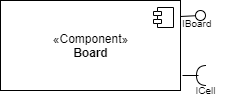

The diagram above was exported from draw.io. Its source (the exported page's mxGraphModel, read from the mxfile embedded in the PNG):
<mxGraphModel dx="868" dy="433" grid="1" gridSize="10" guides="1" tooltips="1" connect="1" arrows="1" fold="1" page="1" pageScale="1" pageWidth="827" pageHeight="1169" math="0" shadow="0">
  <root>
    <mxCell id="0" />
    <mxCell id="1" parent="0" />
    <mxCell id="_lqmMhFcNIPDSuA-ctJ7-41" value="«Component»&lt;br&gt;&lt;b&gt;Board&lt;/b&gt;" style="html=1;dropTarget=0;" vertex="1" parent="1">
      <mxGeometry x="360" y="850" width="180" height="90" as="geometry" />
    </mxCell>
    <mxCell id="_lqmMhFcNIPDSuA-ctJ7-42" value="" style="shape=component;jettyWidth=8;jettyHeight=4;" vertex="1" parent="_lqmMhFcNIPDSuA-ctJ7-41">
      <mxGeometry x="1" width="20" height="20" relative="1" as="geometry">
        <mxPoint x="-27" y="7" as="offset" />
      </mxGeometry>
    </mxCell>
    <mxCell id="_lqmMhFcNIPDSuA-ctJ7-43" value="" style="rounded=0;orthogonalLoop=1;jettySize=auto;html=1;endArrow=none;endFill=0;" edge="1" parent="1" target="_lqmMhFcNIPDSuA-ctJ7-44">
      <mxGeometry relative="1" as="geometry">
        <mxPoint x="540" y="866" as="sourcePoint" />
      </mxGeometry>
    </mxCell>
    <mxCell id="_lqmMhFcNIPDSuA-ctJ7-44" value="" style="ellipse;whiteSpace=wrap;html=1;fontFamily=Helvetica;fontSize=12;fontColor=#000000;align=center;strokeColor=#000000;fillColor=#ffffff;points=[];aspect=fixed;resizable=0;" vertex="1" parent="1">
      <mxGeometry x="555" y="860" width="10" height="10" as="geometry" />
    </mxCell>
    <mxCell id="_lqmMhFcNIPDSuA-ctJ7-45" value="&lt;div style=&quot;text-align: center&quot;&gt;&lt;span&gt;&lt;font face=&quot;helvetica&quot; size=&quot;1&quot;&gt;IBoard&lt;/font&gt;&lt;/span&gt;&lt;/div&gt;" style="text;whiteSpace=wrap;html=1;" vertex="1" parent="1">
      <mxGeometry x="540" y="859" width="40" height="30" as="geometry" />
    </mxCell>
    <mxCell id="_lqmMhFcNIPDSuA-ctJ7-46" value="" style="shape=requiredInterface;html=1;verticalLabelPosition=bottom;rotation=-180;" vertex="1" parent="1">
      <mxGeometry x="556" y="915" width="10" height="20" as="geometry" />
    </mxCell>
    <mxCell id="_lqmMhFcNIPDSuA-ctJ7-47" value="" style="line;strokeWidth=1;fillColor=none;align=left;verticalAlign=middle;spacingTop=-1;spacingLeft=3;spacingRight=3;rotatable=0;labelPosition=right;points=[];portConstraint=eastwest;" vertex="1" parent="1">
      <mxGeometry x="542" y="921" width="16" height="8" as="geometry" />
    </mxCell>
    <mxCell id="_lqmMhFcNIPDSuA-ctJ7-48" value="&lt;font size=&quot;1&quot;&gt;ICell&lt;/font&gt;" style="text;html=1;align=center;verticalAlign=middle;resizable=0;points=[];autosize=1;" vertex="1" parent="1">
      <mxGeometry x="545" y="929" width="40" height="20" as="geometry" />
    </mxCell>
  </root>
</mxGraphModel>